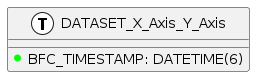

The diagram above was rendered by PlantUML. Its source (embedded in the PNG):
@startuml asd

!define primary_key(x) <b><color:#b8861b><&key></color> x</b>
!define foreign_key(x) <color:#aaaaaa><&key></color> x
!define column(x) <color:#00ff00><&media-record></color> x
!define table(x) entity x << (T, white) >>

table( DATASET_X_Axis_Y_Axis ) {
  column( BFC_TIMESTAMP ): DATETIME(6)
}


@enduml